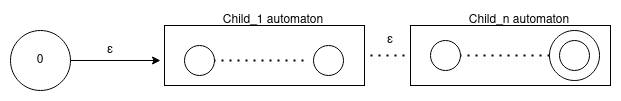

The diagram above was exported from draw.io. Its source (the exported page's mxGraphModel, read from the mxfile embedded in the PNG):
<mxGraphModel dx="796" dy="492" grid="1" gridSize="10" guides="1" tooltips="1" connect="1" arrows="1" fold="1" page="1" pageScale="1" pageWidth="827" pageHeight="1169" math="0" shadow="0">
  <root>
    <mxCell id="0" />
    <mxCell id="1" parent="0" />
    <mxCell id="1edaWRO9v0uPDth03-Lo-2" value="0" style="ellipse;whiteSpace=wrap;html=1;aspect=fixed;" vertex="1" parent="1">
      <mxGeometry x="60" y="200" width="60" height="60" as="geometry" />
    </mxCell>
    <mxCell id="1edaWRO9v0uPDth03-Lo-8" value="" style="endArrow=classic;html=1;exitX=1;exitY=0.5;exitDx=0;exitDy=0;" edge="1" parent="1" source="1edaWRO9v0uPDth03-Lo-2">
      <mxGeometry width="50" height="50" relative="1" as="geometry">
        <mxPoint x="380" y="280" as="sourcePoint" />
        <mxPoint x="210" y="230" as="targetPoint" />
      </mxGeometry>
    </mxCell>
    <mxCell id="1edaWRO9v0uPDth03-Lo-40" value="" style="rounded=0;whiteSpace=wrap;html=1;" vertex="1" parent="1">
      <mxGeometry x="214" y="195" width="200" height="60" as="geometry" />
    </mxCell>
    <mxCell id="1edaWRO9v0uPDth03-Lo-42" value="" style="ellipse;whiteSpace=wrap;html=1;aspect=fixed;" vertex="1" parent="1">
      <mxGeometry x="234" y="215" width="30" height="30" as="geometry" />
    </mxCell>
    <mxCell id="1edaWRO9v0uPDth03-Lo-43" value="" style="endArrow=none;dashed=1;html=1;dashPattern=1 3;strokeWidth=2;entryX=1;entryY=0.5;entryDx=0;entryDy=0;exitX=0;exitY=0.5;exitDx=0;exitDy=0;" edge="1" parent="1" target="1edaWRO9v0uPDth03-Lo-42">
      <mxGeometry width="50" height="50" relative="1" as="geometry">
        <mxPoint x="353" y="230" as="sourcePoint" />
        <mxPoint x="394" y="330" as="targetPoint" />
      </mxGeometry>
    </mxCell>
    <mxCell id="1edaWRO9v0uPDth03-Lo-44" value="" style="ellipse;whiteSpace=wrap;html=1;aspect=fixed;" vertex="1" parent="1">
      <mxGeometry x="363" y="215" width="30" height="30" as="geometry" />
    </mxCell>
    <mxCell id="1edaWRO9v0uPDth03-Lo-45" value="Child_1 automaton" style="text;html=1;strokeColor=none;fillColor=none;align=center;verticalAlign=middle;whiteSpace=wrap;rounded=0;" vertex="1" parent="1">
      <mxGeometry x="253" y="180" width="140" height="20" as="geometry" />
    </mxCell>
    <mxCell id="1edaWRO9v0uPDth03-Lo-46" value="" style="rounded=0;whiteSpace=wrap;html=1;" vertex="1" parent="1">
      <mxGeometry x="460" y="195" width="200" height="60" as="geometry" />
    </mxCell>
    <mxCell id="1edaWRO9v0uPDth03-Lo-47" value="" style="ellipse;whiteSpace=wrap;html=1;aspect=fixed;" vertex="1" parent="1">
      <mxGeometry x="599" y="200" width="50" height="50" as="geometry" />
    </mxCell>
    <mxCell id="1edaWRO9v0uPDth03-Lo-48" value="" style="ellipse;whiteSpace=wrap;html=1;aspect=fixed;" vertex="1" parent="1">
      <mxGeometry x="480" y="210" width="30" height="30" as="geometry" />
    </mxCell>
    <mxCell id="1edaWRO9v0uPDth03-Lo-49" value="" style="endArrow=none;dashed=1;html=1;dashPattern=1 3;strokeWidth=2;entryX=1;entryY=0.5;entryDx=0;entryDy=0;exitX=0;exitY=0.5;exitDx=0;exitDy=0;" edge="1" parent="1" source="1edaWRO9v0uPDth03-Lo-47" target="1edaWRO9v0uPDth03-Lo-48">
      <mxGeometry width="50" height="50" relative="1" as="geometry">
        <mxPoint x="590" y="380" as="sourcePoint" />
        <mxPoint x="640" y="330" as="targetPoint" />
      </mxGeometry>
    </mxCell>
    <mxCell id="1edaWRO9v0uPDth03-Lo-50" value="" style="ellipse;whiteSpace=wrap;html=1;aspect=fixed;" vertex="1" parent="1">
      <mxGeometry x="609" y="210" width="30" height="30" as="geometry" />
    </mxCell>
    <mxCell id="1edaWRO9v0uPDth03-Lo-51" value="Child_n automaton" style="text;html=1;strokeColor=none;fillColor=none;align=center;verticalAlign=middle;whiteSpace=wrap;rounded=0;" vertex="1" parent="1">
      <mxGeometry x="499" y="180" width="140" height="20" as="geometry" />
    </mxCell>
    <mxCell id="1edaWRO9v0uPDth03-Lo-60" value="" style="endArrow=none;dashed=1;html=1;dashPattern=1 3;strokeWidth=2;entryX=0;entryY=0.5;entryDx=0;entryDy=0;" edge="1" parent="1" target="1edaWRO9v0uPDth03-Lo-46">
      <mxGeometry width="50" height="50" relative="1" as="geometry">
        <mxPoint x="420" y="225" as="sourcePoint" />
        <mxPoint x="440" y="170" as="targetPoint" />
      </mxGeometry>
    </mxCell>
    <mxCell id="1edaWRO9v0uPDth03-Lo-61" value="ε" style="text;html=1;strokeColor=none;fillColor=none;align=center;verticalAlign=middle;whiteSpace=wrap;rounded=0;" vertex="1" parent="1">
      <mxGeometry x="420" y="200" width="40" height="20" as="geometry" />
    </mxCell>
    <mxCell id="1edaWRO9v0uPDth03-Lo-62" value="ε" style="text;html=1;strokeColor=none;fillColor=none;align=center;verticalAlign=middle;whiteSpace=wrap;rounded=0;" vertex="1" parent="1">
      <mxGeometry x="140" y="210" width="40" height="20" as="geometry" />
    </mxCell>
  </root>
</mxGraphModel>